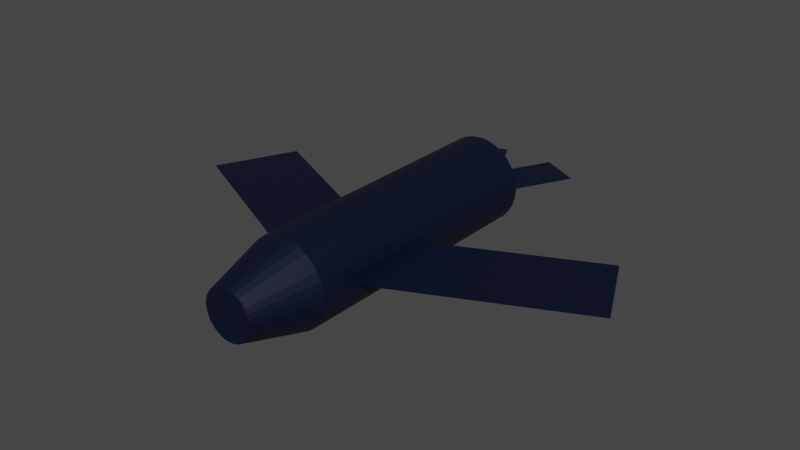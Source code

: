 # Source: underwater_fish.blend  (saved by Blender 3.2.14; exported with 4.5.12 LTS)
import bpy
from mathutils import Matrix  # noqa: F401  (used for matrix-valued properties, if any)

bpy.ops.wm.read_factory_settings(use_empty=True)
scene = bpy.context.scene
scene.name = 'Scene'

# ---- collections
col_collection = bpy.data.collections.new('Collection'); scene.collection.children.link(col_collection)

# ---- materials (node trees are filled in below, after node groups)
mat_tail = bpy.data.materials.new('Tail')
mat_tail.use_transparent_shadow = False

# ---- material node trees
mat_tail.use_nodes = True; mat_tail.node_tree.nodes.clear()
_N = mat_tail.node_tree.nodes; _L = mat_tail.node_tree.links
n0 = _N.new('ShaderNodeBsdfPrincipled'); n0.name = 'Principled BSDF'; n0.location = (10, 300)
n0.distribution = 'GGX'
n0.subsurface_method = 'RANDOM_WALK_SKIN'
n0.inputs[0].default_value = (0.0, 0.003455, 0.02036, 1.0)
n0.inputs[3].default_value = 1.45
n0.inputs[27].default_value = (0.0, 0.0, 0.0, 1.0)
n0.inputs[28].default_value = 1.0
n1 = _N.new('ShaderNodeOutputMaterial'); n1.name = 'Material Output'; n1.location = (300, 300)
_L.new(n0.outputs[0], n1.inputs[0])
n1.is_active_output = True

# ---- world
world_world = bpy.data.worlds.new('World'); scene.world = world_world
world_world.use_nodes = True; world_world.node_tree.nodes.clear()
_N = world_world.node_tree.nodes; _L = world_world.node_tree.links
n0 = _N.new('ShaderNodeOutputWorld'); n0.name = 'World Output'; n0.location = (300, 300)
n1 = _N.new('ShaderNodeBackground'); n1.name = 'Background'; n1.location = (10, 300)
n1.inputs[0].default_value = (0.05088, 0.05088, 0.05088, 1.0)
_L.new(n1.outputs[0], n0.inputs[0])
n0.is_active_output = True
world_world.color = (0.05088, 0.05088, 0.05088)
world_world.use_sun_shadow = False
world_world.sun_shadow_jitter_overblur = 0.0

# ---- meshes
me_cylinder = bpy.data.meshes.new('Cylinder')
me_cylinder.from_pydata([(0.0, 1.0, -1.0), (0.0, 1.0, 0.7331), (0.1951, 0.9808, -1.0), (0.1951, 0.9808, 0.7331), (0.3827, 0.9239, -1.0), (0.3827, 0.9239, 0.7331), (0.5556, 0.8315, -1.0), (0.5556, 0.8315, 0.7331), (0.7071, 0.7071, -1.0), (0.7071, 0.7071, 0.7331), (0.8315, 0.5556, -1.0), (0.8315, 0.5556, 0.7331), (0.9239, 0.3827, -1.0), (0.9239, 0.3827, 0.7331), (0.9808, 0.1951, -1.0), (0.9808, 0.1951, 0.7331), (1.0, -4.371e-08, -1.0), (1.0, -8.454e-08, 0.7331), (0.9808, -0.1951, -1.0), (0.9808, -0.1951, 0.7331), (0.9239, -0.3827, -1.0), (0.9239, -0.3827, 0.7331), (0.8315, -0.5556, -1.0), (0.8315, -0.5556, 0.7331), (0.7071, -0.7071, -1.0), (0.7071, -0.7071, 0.7331), (0.5556, -0.8315, -1.0), (0.5556, -0.8315, 0.7331), (0.3827, -0.9239, -1.0), (0.3827, -0.9239, 0.7331), (0.1951, -0.9808, -1.0), (0.1951, -0.9808, 0.7331), (-8.742e-08, -1.0, -1.0), (-8.742e-08, -1.0, 0.7331), (-0.1951, -0.9808, -1.0), (-0.1951, -0.9808, 0.7331), (-0.3827, -0.9239, -1.0), (-0.3827, -0.9239, 0.7331), (-0.5556, -0.8315, -1.0), (-0.5556, -0.8315, 0.7331), (-0.7071, -0.7071, -1.0), (-0.7071, -0.7071, 0.7331), (-0.8315, -0.5556, -1.0), (-0.8315, -0.5556, 0.7331), (-0.9239, -0.3827, -1.0), (-0.9239, -0.3827, 0.7331), (-0.9808, -0.1951, -1.0), (-0.9808, -0.1951, 0.7331), (-1.0, 1.192e-08, -1.0), (-1.0, -2.89e-08, 0.7331), (-0.9808, 0.1951, -1.0), (-0.9808, 0.1951, 0.7331), (-0.9239, 0.3827, -1.0), (-0.9239, 0.3827, 0.7331), (-0.8315, 0.5556, -1.0), (-0.8315, 0.5556, 0.7331), (-0.7071, 0.7071, -1.0), (-0.7071, 0.7071, 0.7331), (-0.5556, 0.8315, -1.0), (-0.5556, 0.8315, 0.7331), (-0.3827, 0.9239, -1.0), (-0.3827, 0.9239, 0.7331), (-0.1951, 0.9808, -1.0), (-0.1951, 0.9808, 0.7331), (1.383e-08, 1.0, 0.7594), (1.304e-07, 0.5746, 1.183), (0.1121, 0.5636, 1.183), (0.1951, 0.9808, 0.7594), (0.2199, 0.5309, 1.183), (0.3827, 0.9239, 0.7594), (0.3192, 0.4778, 1.183), (0.5556, 0.8315, 0.7594), (0.4063, 0.4063, 1.183), (0.7071, 0.7071, 0.7594), (0.4778, 0.3192, 1.183), (0.8315, 0.5556, 0.7594), (0.5309, 0.2199, 1.183), (0.9239, 0.3827, 0.7594), (0.5636, 0.1121, 1.183), (0.9808, 0.1951, 0.7594), (0.5746, -5.96e-08, 1.183), (1.0, -8.454e-08, 0.7594), (0.5636, -0.1121, 1.183), (0.9808, -0.1951, 0.7594), (0.5309, -0.2199, 1.183), (0.9239, -0.3827, 0.7594), (0.4778, -0.3192, 1.183), (0.8315, -0.5556, 0.7594), (0.4063, -0.4063, 1.183), (0.7071, -0.7071, 0.7594), (0.3192, -0.4778, 1.183), (0.5556, -0.8315, 0.7594), (0.2199, -0.5309, 1.183), (0.3827, -0.9239, 0.7594), (0.1121, -0.5636, 1.183), (0.1951, -0.9808, 0.7594), (1.974e-07, -0.5746, 1.183), (-7.359e-08, -1.0, 0.7594), (-0.1121, -0.5636, 1.183), (-0.1951, -0.9808, 0.7594), (-0.2199, -0.5309, 1.183), (-0.3827, -0.9239, 0.7594), (-0.3192, -0.4778, 1.183), (-0.5556, -0.8315, 0.7594), (-0.4063, -0.4063, 1.183), (-0.7071, -0.7071, 0.7594), (-0.4778, -0.3192, 1.183), (-0.8315, -0.5556, 0.7594), (-0.5309, -0.2199, 1.183), (-0.9239, -0.3827, 0.7594), (-0.5636, -0.1121, 1.183), (-0.9808, -0.1951, 0.7594), (-0.5746, -2.98e-08, 1.183), (-1.0, -2.89e-08, 0.7594), (-0.5636, 0.1121, 1.183), (-0.9808, 0.1951, 0.7594), (-0.5309, 0.2199, 1.183), (-0.9239, 0.3827, 0.7594), (-0.4778, 0.3192, 1.183), (-0.8315, 0.5556, 0.7594), (-0.4063, 0.4063, 1.183), (-0.7071, 0.7071, 0.7594), (-0.3192, 0.4778, 1.183), (-0.5556, 0.8315, 0.7594), (-0.2199, 0.5309, 1.183), (-0.3827, 0.9239, 0.7594), (-0.1121, 0.5636, 1.183), (-0.1951, 0.9808, 0.7594)], [], [(0, 1, 3, 2), (2, 3, 5, 4), (4, 5, 7, 6), (6, 7, 9, 8), (8, 9, 11, 10), (10, 11, 13, 12), (12, 13, 15, 14), (14, 15, 17, 16), (16, 17, 19, 18), (18, 19, 21, 20), (20, 21, 23, 22), (22, 23, 25, 24), (24, 25, 27, 26), (26, 27, 29, 28), (28, 29, 31, 30), (30, 31, 33, 32), (32, 33, 35, 34), (34, 35, 37, 36), (36, 37, 39, 38), (38, 39, 41, 40), (40, 41, 43, 42), (42, 43, 45, 44), (44, 45, 47, 46), (46, 47, 49, 48), (48, 49, 51, 50), (50, 51, 53, 52), (52, 53, 55, 54), (54, 55, 57, 56), (56, 57, 59, 58), (58, 59, 61, 60), (33, 31, 95, 97), (60, 61, 63, 62), (62, 63, 1, 0), (0, 2, 4, 6, 8, 10, 12, 14, 16, 18, 20, 22, 24, 26, 28, 30, 32, 34, 36, 38, 40, 42, 44, 46, 48, 50, 52, 54, 56, 58, 60, 62), (1, 63, 127, 64), (51, 49, 113, 115), (7, 5, 69, 71), (25, 23, 87, 89), (43, 41, 105, 107), (61, 59, 123, 125), (17, 15, 79, 81), (35, 33, 97, 99), (53, 51, 115, 117), (9, 7, 71, 73), (27, 25, 89, 91), (45, 43, 107, 109), (63, 61, 125, 127), (19, 17, 81, 83), (37, 35, 99, 101), (55, 53, 117, 119), (11, 9, 73, 75), (29, 27, 91, 93), (47, 45, 109, 111), (21, 19, 83, 85), (39, 37, 101, 103), (57, 55, 119, 121), (13, 11, 75, 77), (31, 29, 93, 95), (49, 47, 111, 113), (66, 65, 126, 124, 122, 120, 118, 116, 114, 112, 110, 108, 106, 104, 102, 100, 98, 96, 94, 92, 90, 88, 86, 84, 82, 80, 78, 76, 74, 72, 70, 68), (5, 3, 67, 69), (23, 21, 85, 87), (41, 39, 103, 105), (59, 57, 121, 123), (15, 13, 77, 79), (67, 64, 65, 66), (69, 67, 66, 68), (71, 69, 68, 70), (73, 71, 70, 72), (75, 73, 72, 74), (77, 75, 74, 76), (79, 77, 76, 78), (81, 79, 78, 80), (83, 81, 80, 82), (85, 83, 82, 84), (87, 85, 84, 86), (89, 87, 86, 88), (91, 89, 88, 90), (93, 91, 90, 92), (95, 93, 92, 94), (97, 95, 94, 96), (99, 97, 96, 98), (101, 99, 98, 100), (103, 101, 100, 102), (105, 103, 102, 104), (107, 105, 104, 106), (109, 107, 106, 108), (111, 109, 108, 110), (113, 111, 110, 112), (115, 113, 112, 114), (117, 115, 114, 116), (119, 117, 116, 118), (121, 119, 118, 120), (123, 121, 120, 122), (125, 123, 122, 124), (127, 125, 124, 126), (64, 127, 126, 65), (3, 1, 64, 67)])
_uv = me_cylinder.uv_layers.new(name='UVMap')
_uv.uv.foreach_set('vector', [1.0, 0.5, 1.0, 1.0, 0.9688, 1.0, 0.9688, 0.5, 0.9688, 0.5, 0.9688, 1.0, 0.9375, 1.0, 0.9375, 0.5, 0.9375, 0.5, 0.9375, 1.0, 0.9062, 1.0, 0.9062, 0.5, 0.9062, 0.5, 0.9062, 1.0, 0.875, 1.0, 0.875, 0.5, 0.875, 0.5, 0.875, 1.0, 0.8438, 1.0, 0.8438, 0.5, 0.8438, 0.5, 0.8438, 1.0, 0.8125, 1.0, 0.8125, 0.5, 0.8125, 0.5, 0.8125, 1.0, 0.7812, 1.0, 0.7812, 0.5, 0.7812, 0.5, 0.7812, 1.0, 0.75, 1.0, 0.75, 0.5, 0.75, 0.5, 0.75, 1.0, 0.7188, 1.0, 0.7188, 0.5, 0.7188, 0.5, 0.7188, 1.0, 0.6875, 1.0, 0.6875, 0.5, 0.6875, 0.5, 0.6875, 1.0, 0.6562, 1.0, 0.6562, 0.5, 0.6562, 0.5, 0.6562, 1.0, 0.625, 1.0, 0.625, 0.5, 0.625, 0.5, 0.625, 1.0, 0.5938, 1.0, 0.5938, 0.5, 0.5938, 0.5, 0.5938, 1.0, 0.5625, 1.0, 0.5625, 0.5, 0.5625, 0.5, 0.5625, 1.0, 0.5312, 1.0, 0.5312, 0.5, 0.5312, 0.5, 0.5312, 1.0, 0.5, 1.0, 0.5, 0.5, 0.5, 0.5, 0.5, 1.0, 0.4688, 1.0, 0.4688, 0.5, 0.4688, 0.5, 0.4688, 1.0, 0.4375, 1.0, 0.4375, 0.5, 0.4375, 0.5, 0.4375, 1.0, 0.4062, 1.0, 0.4062, 0.5, 0.4062, 0.5, 0.4062, 1.0, 0.375, 1.0, 0.375, 0.5, 0.375, 0.5, 0.375, 1.0, 0.3438, 1.0, 0.3438, 0.5, 0.3438, 0.5, 0.3438, 1.0, 0.3125, 1.0, 0.3125, 0.5, 0.3125, 0.5, 0.3125, 1.0, 0.2812, 1.0, 0.2812, 0.5, 0.2812, 0.5, 0.2812, 1.0, 0.25, 1.0, 0.25, 0.5, 0.25, 0.5, 0.25, 1.0, 0.2188, 1.0, 0.2188, 0.5, 0.2188, 0.5, 0.2188, 1.0, 0.1875, 1.0, 0.1875, 0.5, 0.1875, 0.5, 0.1875, 1.0, 0.1562, 1.0, 0.1562, 0.5, 0.1562, 0.5, 0.1562, 1.0, 0.125, 1.0, 0.125, 0.5, 0.125, 0.5, 0.125, 1.0, 0.09375, 1.0, 0.09375, 0.5, 0.09375, 0.5, 0.09375, 1.0, 0.0625, 1.0, 0.0625, 0.5, 0.5, 1.0, 0.5312, 1.0, 0.5312, 1.0, 0.5, 1.0, 0.0625, 0.5, 0.0625, 1.0, 0.03125, 1.0, 0.03125, 0.5, 0.03125, 0.5, 0.03125, 1.0, 0.0, 1.0, 0.0, 0.5, 0.75, 0.49, 0.7968, 0.4854, 0.8418, 0.4717, 0.8833, 0.4496, 0.9197, 0.4197, 0.9496, 0.3833, 0.9717, 0.3418, 0.9854, 0.2968, 0.99, 0.25, 0.9854, 0.2032, 0.9717, 0.1582, 0.9496, 0.1167, 0.9197, 0.08029, 0.8833, 0.05045, 0.8418, 0.02827, 0.7968, 0.01461, 0.75, 0.01, 0.7032, 0.01461, 0.6582, 0.02827, 0.6167, 0.05045, 0.5803, 0.08029, 0.5504, 0.1167, 0.5283, 0.1582, 0.5146, 0.2032, 0.51, 0.25, 0.5146, 0.2968, 0.5283, 0.3418, 0.5504, 0.3833, 0.5803, 0.4197, 0.6167, 0.4496, 0.6582, 0.4717, 0.7032, 0.4854, 0.0, 1.0, 0.03125, 1.0, 0.03125, 1.0, 0.0, 1.0, 0.2188, 1.0, 0.25, 1.0, 0.25, 1.0, 0.2188, 1.0, 0.9062, 1.0, 0.9375, 1.0, 0.9375, 1.0, 0.9062, 1.0, 0.625, 1.0, 0.6562, 1.0, 0.6562, 1.0, 0.625, 1.0, 0.3438, 1.0, 0.375, 1.0, 0.375, 1.0, 0.3438, 1.0, 0.0625, 1.0, 0.09375, 1.0, 0.09375, 1.0, 0.0625, 1.0, 0.75, 1.0, 0.7812, 1.0, 0.7812, 1.0, 0.75, 1.0, 0.4688, 1.0, 0.5, 1.0, 0.5, 1.0, 0.4688, 1.0, 0.1875, 1.0, 0.2188, 1.0, 0.2188, 1.0, 0.1875, 1.0, 0.875, 1.0, 0.9062, 1.0, 0.9062, 1.0, 0.875, 1.0, 0.5938, 1.0, 0.625, 1.0, 0.625, 1.0, 0.5938, 1.0, 0.3125, 1.0, 0.3438, 1.0, 0.3438, 1.0, 0.3125, 1.0, 0.03125, 1.0, 0.0625, 1.0, 0.0625, 1.0, 0.03125, 1.0, 0.7188, 1.0, 0.75, 1.0, 0.75, 1.0, 0.7188, 1.0, 0.4375, 1.0, 0.4688, 1.0, 0.4688, 1.0, 0.4375, 1.0, 0.1562, 1.0, 0.1875, 1.0, 0.1875, 1.0, 0.1562, 1.0, 0.8438, 1.0, 0.875, 1.0, 0.875, 1.0, 0.8438, 1.0, 0.5625, 1.0, 0.5938, 1.0, 0.5938, 1.0, 0.5625, 1.0, 0.2812, 1.0, 0.3125, 1.0, 0.3125, 1.0, 0.2812, 1.0, 0.6875, 1.0, 0.7188, 1.0, 0.7188, 1.0, 0.6875, 1.0, 0.4062, 1.0, 0.4375, 1.0, 0.4375, 1.0, 0.4062, 1.0, 0.125, 1.0, 0.1562, 1.0, 0.1562, 1.0, 0.125, 1.0, 0.8125, 1.0, 0.8438, 1.0, 0.8438, 1.0, 0.8125, 1.0, 0.5312, 1.0, 0.5625, 1.0, 0.5625, 1.0, 0.5312, 1.0, 0.25, 1.0, 0.2812, 1.0, 0.2812, 1.0, 0.25, 1.0, 0.2769, 0.3853, 0.25, 0.3879, 0.2231, 0.3853, 0.1972, 0.3774, 0.1734, 0.3647, 0.1525, 0.3475, 0.1353, 0.3266, 0.1226, 0.3028, 0.1147, 0.2769, 0.1121, 0.25, 0.1147, 0.2231, 0.1226, 0.1972, 0.1353, 0.1734, 0.1525, 0.1525, 0.1734, 0.1353, 0.1972, 0.1226, 0.2231, 0.1147, 0.25, 0.1121, 0.2769, 0.1147, 0.3028, 0.1226, 0.3266, 0.1353, 0.3475, 0.1525, 0.3647, 0.1734, 0.3774, 0.1972, 0.3853, 0.2231, 0.3879, 0.25, 0.3853, 0.2769, 0.3774, 0.3028, 0.3647, 0.3266, 0.3475, 0.3475, 0.3266, 0.3647, 0.3028, 0.3774, 0.9375, 1.0, 0.9688, 1.0, 0.9688, 1.0, 0.9375, 1.0, 0.6562, 1.0, 0.6875, 1.0, 0.6875, 1.0, 0.6562, 1.0, 0.375, 1.0, 0.4062, 1.0, 0.4062, 1.0, 0.375, 1.0, 0.09375, 1.0, 0.125, 1.0, 0.125, 1.0, 0.09375, 1.0, 0.7812, 1.0, 0.8125, 1.0, 0.8125, 1.0, 0.7812, 1.0, 0.2968, 0.4854, 0.25, 0.49, 0.25, 0.3879, 0.2769, 0.3853, 0.3418, 0.4717, 0.2968, 0.4854, 0.2769, 0.3853, 0.3028, 0.3774, 0.3833, 0.4496, 0.3418, 0.4717, 0.3028, 0.3774, 0.3266, 0.3647, 0.4197, 0.4197, 0.3833, 0.4496, 0.3266, 0.3647, 0.3475, 0.3475, 0.4496, 0.3833, 0.4197, 0.4197, 0.3475, 0.3475, 0.3647, 0.3266, 0.4717, 0.3418, 0.4496, 0.3833, 0.3647, 0.3266, 0.3774, 0.3028, 0.4854, 0.2968, 0.4717, 0.3418, 0.3774, 0.3028, 0.3853, 0.2769, 0.49, 0.25, 0.4854, 0.2968, 0.3853, 0.2769, 0.3879, 0.25, 0.4854, 0.2032, 0.49, 0.25, 0.3879, 0.25, 0.3853, 0.2231, 0.4717, 0.1582, 0.4854, 0.2032, 0.3853, 0.2231, 0.3774, 0.1972, 0.4496, 0.1167, 0.4717, 0.1582, 0.3774, 0.1972, 0.3647, 0.1734, 0.4197, 0.08029, 0.4496, 0.1167, 0.3647, 0.1734, 0.3475, 0.1525, 0.3833, 0.05045, 0.4197, 0.08029, 0.3475, 0.1525, 0.3266, 0.1353, 0.3418, 0.02827, 0.3833, 0.05045, 0.3266, 0.1353, 0.3028, 0.1226, 0.2968, 0.01461, 0.3418, 0.02827, 0.3028, 0.1226, 0.2769, 0.1147, 0.25, 0.01, 0.2968, 0.01461, 0.2769, 0.1147, 0.25, 0.1121, 0.2032, 0.01461, 0.25, 0.01, 0.25, 0.1121, 0.2231, 0.1147, 0.1582, 0.02827, 0.2032, 0.01461, 0.2231, 0.1147, 0.1972, 0.1226, 0.1167, 0.05045, 0.1582, 0.02827, 0.1972, 0.1226, 0.1734, 0.1353, 0.08029, 0.08029, 0.1167, 0.05045, 0.1734, 0.1353, 0.1525, 0.1525, 0.05045, 0.1167, 0.08029, 0.08029, 0.1525, 0.1525, 0.1353, 0.1734, 0.02827, 0.1582, 0.05045, 0.1167, 0.1353, 0.1734, 0.1226, 0.1972, 0.01461, 0.2032, 0.02827, 0.1582, 0.1226, 0.1972, 0.1147, 0.2231, 0.01, 0.25, 0.01461, 0.2032, 0.1147, 0.2231, 0.1121, 0.25, 0.01461, 0.2968, 0.01, 0.25, 0.1121, 0.25, 0.1147, 0.2769, 0.02827, 0.3418, 0.01461, 0.2968, 0.1147, 0.2769, 0.1226, 0.3028, 0.05045, 0.3833, 0.02827, 0.3418, 0.1226, 0.3028, 0.1353, 0.3266, 0.08029, 0.4197, 0.05045, 0.3833, 0.1353, 0.3266, 0.1525, 0.3475, 0.1167, 0.4496, 0.08029, 0.4197, 0.1525, 0.3475, 0.1734, 0.3647, 0.1582, 0.4717, 0.1167, 0.4496, 0.1734, 0.3647, 0.1972, 0.3774, 0.2032, 0.4854, 0.1582, 0.4717, 0.1972, 0.3774, 0.2231, 0.3853, 0.25, 0.49, 0.2032, 0.4854, 0.2231, 0.3853, 0.25, 0.3879, 0.9688, 1.0, 1.0, 1.0, 1.0, 1.0, 0.9688, 1.0])
me_cylinder.materials.append(mat_tail)
me_cylinder.update()
me_plane = bpy.data.meshes.new('Plane')
me_plane.from_pydata([(-1.0, -1.0, 0.0), (1.0, -1.0, 0.0), (-1.0, 1.0, 0.0), (1.0, 1.0, 0.0)], [], [(0, 1, 3, 2)])
_uv = me_plane.uv_layers.new(name='UVMap')
_uv.uv.foreach_set('vector', [0.0, 0.0, 1.0, 0.0, 1.0, 1.0, 0.0, 1.0])
me_plane.materials.append(mat_tail)
me_plane.update()
me_plane_001 = bpy.data.meshes.new('Plane.001')
me_plane_001.from_pydata([(-1.0, -1.0, 0.0), (1.0, -1.0, 0.0), (-1.0, 1.0, 0.0), (1.0, 1.0, 0.0)], [], [(0, 1, 3, 2)])
_uv = me_plane_001.uv_layers.new(name='UVMap')
_uv.uv.foreach_set('vector', [0.0, 0.0, 1.0, 0.0, 1.0, 1.0, 0.0, 1.0])
me_plane_001.materials.append(mat_tail)
me_plane_001.update()
me_plane_002 = bpy.data.meshes.new('Plane.002')
me_plane_002.from_pydata([(-1.0, -1.0, 0.0), (1.0, -1.0, 0.0), (-1.0, 1.0, 0.0), (1.0, 1.0, 0.0)], [], [(0, 1, 3, 2)])
_uv = me_plane_002.uv_layers.new(name='UVMap')
_uv.uv.foreach_set('vector', [0.0, 0.0, 1.0, 0.0, 1.0, 1.0, 0.0, 1.0])
me_plane_002.materials.append(mat_tail)
me_plane_002.update()
me_plane_003 = bpy.data.meshes.new('Plane.003')
me_plane_003.from_pydata([(-1.0, -1.0, 0.0), (1.0, -1.0, 0.0), (-1.0, 1.0, 0.0), (1.0, 1.0, 0.0)], [], [(0, 1, 3, 2)])
_uv = me_plane_003.uv_layers.new(name='UVMap')
_uv.uv.foreach_set('vector', [0.0, 0.0, 1.0, 0.0, 1.0, 1.0, 0.0, 1.0])
me_plane_003.materials.append(mat_tail)
me_plane_003.update()

# ---- objects
ob_body = bpy.data.objects.new('Body', me_cylinder)
ob_leftwing = bpy.data.objects.new('LeftWing', me_plane)
ob_rightwing = bpy.data.objects.new('RightWing', me_plane_001)
ob_lefttail = bpy.data.objects.new('LeftTail', me_plane_002)
ob_righttail = bpy.data.objects.new('RightTail', me_plane_003)

# ---- transforms, parenting, visibility, modifiers, constraints
ob_body.location = (0.0, 0.0, 0.0)
ob_body.rotation_euler = (1.571, -0.0, 0.0)
ob_body.scale = (0.1, 0.1, 0.35)
ob_leftwing.location = (0.2641, 0.0, 0.0)
ob_leftwing.rotation_euler = (0.0, -0.0, 0.4409)
ob_leftwing.scale = (0.25, 0.1, 1.0)
ob_rightwing.location = (-0.2444, 0.0, 0.0)
ob_rightwing.rotation_euler = (0.0, -0.0, -0.4409)
ob_rightwing.scale = (0.25, 0.1, 1.0)
ob_lefttail.location = (0.06946, 0.4169, 0.0)
ob_lefttail.rotation_euler = (0.0, -0.0, -0.478)
ob_lefttail.scale = (0.05, 0.1, 1.0)
ob_righttail.location = (-0.04522, 0.4169, 0.0)
ob_righttail.rotation_euler = (0.0, -0.0, 0.478)
ob_righttail.scale = (0.05, 0.1, 1.0)

# ---- collection membership
col_collection.objects.link(ob_body)
col_collection.objects.link(ob_leftwing)
col_collection.objects.link(ob_rightwing)
col_collection.objects.link(ob_lefttail)
col_collection.objects.link(ob_righttail)

# ---- scene / render settings (as saved in the file)
scene.frame_start = 1; scene.frame_end = 250; scene.frame_set(1)
scene.render.engine = 'BLENDER_EEVEE_NEXT'
scene.cycles.sampling_pattern = 'TABULATED_SOBOL'
scene.cycles.use_light_tree = False
scene.view_settings.view_transform = 'Filmic'
bpy.context.view_layer.update()

# ---- added for rendering (the .blend has no active camera and no usable light): camera, sun
cam_auto = bpy.data.cameras.new('AutoCamera')
cam_auto.lens = 50.0
cam_auto.sensor_width = 36.0
cam_auto.clip_end = 1000.0
ob_auto_camera = bpy.data.objects.new('AutoCamera', cam_auto)
scene.collection.objects.link(ob_auto_camera)
ob_auto_camera.location = (1.32572, -1.52166, 1.05269)
ob_auto_camera.rotation_euler = (1.09748, -7.21219e-08, 0.694738)
scene.camera = ob_auto_camera
light_auto_sun = bpy.data.lights.new('AutoSun', 'SUN')
light_auto_sun.energy = 3.0
light_auto_sun.angle = 0.0523599
ob_auto_sun = bpy.data.objects.new('AutoSun', light_auto_sun)
scene.collection.objects.link(ob_auto_sun)
ob_auto_sun.rotation_euler = (0.872665, 0.174533, 0.523599)
bpy.context.view_layer.update()
